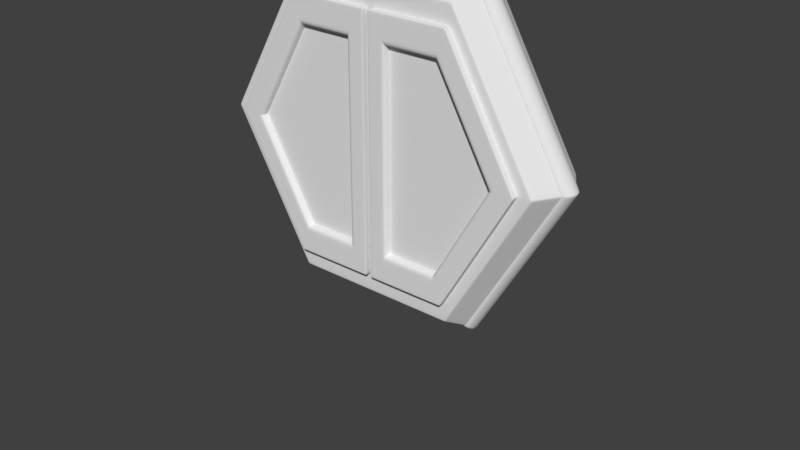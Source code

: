 # Source: Pickup.blend  (saved by Blender 2.78.0; exported with 4.5.12 LTS)
import bpy
from mathutils import Matrix  # noqa: F401  (used for matrix-valued properties, if any)

bpy.ops.wm.read_factory_settings(use_empty=True)
scene = bpy.context.scene
scene.name = 'Scene'

# ---- collections
col_collection_1 = bpy.data.collections.new('Collection 1'); scene.collection.children.link(col_collection_1)

# ---- world
world_world = bpy.data.worlds.new('World'); scene.world = world_world
world_world.color = (0.05088, 0.05088, 0.05088)
world_world.use_sun_shadow = False
world_world.sun_shadow_jitter_overblur = 0.0
world_world.cycles.sampling_method = 'MANUAL'

# ---- meshes
me_circle_002 = bpy.data.meshes.new('Circle.002')
me_circle_002.from_pydata([(1.167, -3.927e-09, 0.0131), (1.036, -0.124, 0.01163), (1.036, 0.124, 0.01163), (0.5924, 3.223e-08, 1.008), (0.5262, 0.124, 0.8953), (0.5262, -0.124, 0.8953), (0.5075, 0.124, 0.9034), (0.5075, -0.124, 0.9034), (0.5713, 3.206e-08, 1.017), (1.039, -0.124, -0.006294), (0.5216, -0.124, 0.9034), (1.043, -0.124, -6.921e-08), (0.5216, -0.124, -0.9034), (0.5216, 0.124, 0.9034), (1.043, 0.124, -6.921e-08), (0.5216, 0.124, -0.9034), (0.5872, 3.256e-08, 1.017), (0.5872, -4.403e-09, -1.017), (1.174, -4.403e-09, -7.443e-08), (5.96e-08, -0.124, 0.9034), (5.96e-08, 0.124, 0.9034), (0.0, 1.408e-08, 1.017), (0.0, -0.124, -0.9034), (0.0, 0.124, -0.9034), (5.96e-08, -2.288e-08, -1.017), (1.039, 0.124, -0.006294), (1.17, -4.403e-09, -0.007086), (0.5278, 0.124, -0.8925), (0.5278, -0.124, -0.8925), (0.5942, -4.403e-09, -1.005), (0.5091, -0.124, -0.9034), (0.5091, 0.124, -0.9034), (0.5732, -4.845e-09, -1.017)], [], [(10, 16, 8, 7), (1, 0, 3, 5), (19, 20, 6, 7), (11, 18, 0, 1), (10, 13, 4, 5), (11, 14, 25, 9), (29, 27, 25, 26), (18, 14, 2, 0), (5, 4, 2, 1), (32, 31, 15, 17), (3, 4, 13, 16), (0, 2, 4, 3), (26, 25, 14, 18), (9, 26, 18, 11), (12, 17, 29, 28), (17, 15, 27, 29), (5, 3, 16, 10), (30, 32, 17, 12), (7, 6, 13, 10), (1, 2, 14, 11), (28, 27, 15, 12), (9, 25, 27, 28), (16, 13, 6, 8), (7, 8, 21, 19), (8, 6, 20, 21), (30, 31, 23, 22), (28, 29, 26, 9), (12, 15, 31, 30), (22, 24, 32, 30), (24, 23, 31, 32)])
me_circle_002.polygons.foreach_set('use_smooth', [True] * 30)
me_circle_002.use_remesh_preserve_volume = False
me_circle_002.use_remesh_preserve_attributes = False
me_circle_002.use_mirror_vertex_groups = False
me_circle_002.update()
me_circle_001 = bpy.data.meshes.new('Circle.001')
me_circle_001.from_pydata([(0.01682, -0.24, -4.141e-05), (0.01682, -0.24, -0.754), (0.01682, -0.24, 0.7539), (0.4951, -0.24, -0.754), (0.9226, -0.24, -4.145e-05), (0.4951, -0.24, 0.7539), (0.4429, -0.24, 0.5841), (0.1257, -0.24, 0.5841), (0.1257, -0.24, -0.5839), (0.4429, -0.24, -0.5839), (0.1257, -0.24, 7.02e-05), (0.7741, -0.24, 7.017e-05), (0.1303, -0.24, 0.5841), (0.02378, -0.24, 0.7539), (0.4383, -0.24, 0.5841), (0.4881, -0.24, 0.7539), (0.4457, -0.24, 0.5793), (0.4986, -0.24, 0.7477), (0.7713, -0.24, 0.004993), (0.919, -0.24, 0.006314), (0.7702, -0.24, -0.006861), (0.9176, -0.24, -0.008989), (0.4472, -0.24, -0.5764), (0.5006, -0.24, -0.7443), (0.4346, -0.24, -0.5839), (0.4826, -0.24, -0.754), (0.1335, -0.24, -0.5839), (0.02861, -0.24, -0.754), (0.1257, -0.24, -0.573), (0.01682, -0.24, -0.7399), (0.1257, -0.24, 0.5825), (0.01682, -0.24, 0.7518), (0.1303, 0.24, 0.5841), (0.1257, 0.24, 0.5841), (0.4346, 0.24, -0.5839), (0.4429, 0.24, -0.5839), (0.4383, 0.24, 0.5841), (0.1257, 0.24, -0.573), (0.1257, 0.24, -0.5839), (0.4472, 0.24, -0.5764), (0.1257, 0.24, 0.5825), (0.4457, 0.24, 0.5793), (0.4429, 0.24, 0.5841), (0.02378, 0.24, 0.7539), (0.01682, 0.24, 0.7539), (0.4826, 0.24, -0.754), (0.4951, 0.24, -0.754), (0.01682, 0.24, -0.7399), (0.01682, 0.24, -0.754), (0.5006, 0.24, -0.7443), (0.01682, 0.24, 0.7518), (0.4986, 0.24, 0.7477), (0.4951, 0.24, 0.7539), (0.1257, 0.24, 7.02e-05), (0.01682, 0.24, -4.142e-05), (0.9226, 0.24, -4.146e-05), (0.7741, 0.24, 7.017e-05), (0.4881, 0.24, 0.7539), (0.7713, 0.24, 0.004993), (0.919, 0.24, 0.006314), (0.7702, 0.24, -0.006861), (0.9176, 0.24, -0.008989), (0.1335, 0.24, -0.5839), (0.02861, 0.24, -0.754), (0.9226, 0.2225, -4.146e-05), (0.9176, 0.2225, -0.008989), (0.02378, 0.2225, 0.7539), (0.4881, 0.2225, 0.7539), (0.01682, 0.2225, -4.142e-05), (0.01682, 0.2225, 0.7518), (0.01682, 0.2225, 0.7539), (0.5006, 0.2225, -0.7443), (0.4951, 0.2225, -0.754), (0.4826, 0.2225, -0.754), (0.4951, 0.2225, 0.7539), (0.01682, 0.2225, -0.754), (0.01682, 0.2225, -0.7399), (0.02861, 0.2225, -0.754), (0.4986, 0.2225, 0.7477), (0.919, 0.2225, 0.006314), (0.9176, -0.2262, -0.008989), (0.4881, -0.2262, 0.7539), (0.01682, -0.2262, 0.7518), (0.5006, -0.2262, -0.7443), (0.4826, -0.2262, -0.754), (0.4951, -0.2262, 0.7539), (0.01682, -0.2262, -0.7399), (0.02861, -0.2262, -0.754), (0.919, -0.2262, 0.006314), (0.9226, -0.2262, -4.145e-05), (0.02378, -0.2262, 0.7539), (0.01682, -0.2262, -4.141e-05), (0.01682, -0.2262, 0.7539), (0.4951, -0.2262, -0.754), (0.01682, -0.2262, -0.754), (0.4986, -0.2262, 0.7477), (0.1214, -0.24, 0.5907), (0.445, -0.24, 0.5907), (0.445, -0.24, -0.5906), (0.1214, -0.24, -0.5906), (0.1214, -0.24, 6.583e-05), (0.7799, -0.24, 6.58e-05), (0.1261, -0.24, 0.5907), (0.4403, -0.24, 0.5907), (0.4477, -0.24, 0.5859), (0.7771, -0.24, 0.005045), (0.776, -0.24, -0.006944), (0.4493, -0.24, -0.583), (0.4365, -0.24, -0.5906), (0.1294, -0.24, -0.5906), (0.1214, -0.24, -0.5796), (0.1214, -0.24, 0.5891), (0.4944, -0.24, 0.7516), (0.01826, -0.24, -0.7517), (0.01826, -0.24, -3.993e-05), (0.0252, -0.24, 0.7516), (0.4875, -0.24, 0.7516), (0.4979, -0.24, 0.7455), (0.9171, -0.24, 0.006297), (0.9156, -0.24, -0.008961), (0.4999, -0.24, -0.742), (0.4819, -0.24, -0.7517), (0.03, -0.24, -0.7517), (0.01826, -0.24, -0.7377), (0.01826, -0.24, 0.7496), (0.01826, -0.24, 0.7516), (0.4944, -0.24, -0.7517), (0.9207, -0.24, -3.997e-05)], [], [(115, 116, 15, 13), (125, 115, 13, 2), (116, 112, 5, 15), (122, 113, 1, 27), (123, 114, 0, 29), (120, 126, 3, 23), (124, 125, 2, 31), (118, 127, 4, 19), (112, 117, 17, 5), (117, 118, 19, 17), (127, 119, 21, 4), (119, 120, 23, 21), (126, 121, 25, 3), (121, 122, 27, 25), (113, 123, 29, 1), (114, 124, 31, 0), (32, 43, 57, 36), (33, 44, 43, 32), (36, 57, 52, 42), (62, 63, 48, 38), (37, 47, 54, 53), (39, 49, 46, 35), (40, 50, 44, 33), (58, 59, 55, 56), (42, 52, 51, 41), (41, 51, 59, 58), (56, 55, 61, 60), (60, 61, 49, 39), (35, 46, 45, 34), (34, 45, 63, 62), (38, 48, 47, 37), (53, 54, 50, 40), (22, 39, 35, 9), (65, 61, 55, 64), (10, 53, 40, 30), (30, 40, 33, 7), (67, 57, 43, 66), (69, 50, 54, 68), (6, 42, 41, 16), (20, 60, 39, 22), (66, 43, 44, 70), (71, 49, 61, 65), (14, 36, 42, 6), (73, 45, 46, 72), (74, 52, 57, 67), (76, 47, 48, 75), (24, 34, 62, 26), (72, 46, 49, 71), (77, 63, 45, 73), (16, 41, 58, 18), (70, 44, 50, 69), (79, 59, 51, 78), (78, 51, 52, 74), (26, 62, 38, 8), (75, 48, 63, 77), (7, 33, 32, 12), (18, 58, 56, 11), (9, 35, 34, 24), (64, 55, 59, 79), (28, 37, 53, 10), (12, 32, 36, 14), (68, 54, 47, 76), (8, 38, 37, 28), (11, 56, 60, 20), (91, 68, 76, 86), (89, 64, 79, 88), (94, 75, 77, 87), (95, 78, 74, 85), (88, 79, 78, 95), (92, 70, 69, 82), (87, 77, 73, 84), (93, 72, 71, 83), (86, 76, 75, 94), (85, 74, 67, 81), (84, 73, 72, 93), (83, 71, 65, 80), (90, 66, 70, 92), (82, 69, 68, 91), (81, 67, 66, 90), (80, 65, 64, 89), (21, 80, 89, 4), (15, 81, 90, 13), (31, 82, 91, 0), (13, 90, 92, 2), (23, 83, 80, 21), (25, 84, 93, 3), (5, 85, 81, 15), (29, 86, 94, 1), (3, 93, 83, 23), (27, 87, 84, 25), (2, 92, 82, 31), (19, 88, 95, 17), (17, 95, 85, 5), (1, 94, 87, 27), (4, 89, 88, 19), (0, 91, 86, 29), (10, 30, 111, 100), (8, 28, 110, 99), (24, 26, 109, 108), (9, 24, 108, 98), (20, 22, 107, 106), (11, 20, 106, 101), (16, 18, 105, 104), (6, 16, 104, 97), (18, 11, 101, 105), (30, 7, 96, 111), (22, 9, 98, 107), (28, 10, 100, 110), (26, 8, 99, 109), (14, 6, 97, 103), (7, 12, 102, 96), (12, 14, 103, 102), (100, 111, 124, 114), (99, 110, 123, 113), (108, 109, 122, 121), (98, 108, 121, 126), (106, 107, 120, 119), (101, 106, 119, 127), (104, 105, 118, 117), (97, 104, 117, 112), (105, 101, 127, 118), (111, 96, 125, 124), (107, 98, 126, 120), (110, 100, 114, 123), (109, 99, 113, 122), (103, 97, 112, 116), (96, 102, 115, 125), (102, 103, 116, 115)])
me_circle_001.polygons.foreach_set('use_smooth', [True] * 128)
me_circle_001.use_remesh_preserve_volume = False
me_circle_001.use_remesh_preserve_attributes = False
me_circle_001.use_mirror_vertex_groups = False
me_circle_001.update()
me_circle = bpy.data.meshes.new('Circle')
me_circle.from_pydata([(0.5, -0.2, 0.866), (1.0, -0.2, -6.755e-08), (0.5, -0.2, -0.866), (0.5, 0.2, 0.866), (1.0, 0.2, -6.755e-08), (0.5, 0.2, -0.866), (0.5629, 5.96e-08, 0.975), (0.5629, 0.0, -0.975), (1.126, 0.0, -7.256e-08), (0.0, 2.98e-08, 0.975), (5.96e-08, -2.98e-08, -0.975), (0.0, 0.2, -2.384e-08), (0.0, -0.2, -2.384e-08), (2.98e-08, 0.2, -0.866), (5.96e-08, 0.2, 0.866), (2.98e-08, -0.2, -0.866), (5.96e-08, -0.2, 0.866), (0.4911, -0.2, -0.866), (0.4911, 0.2, -0.866), (0.9822, -0.2, -6.678e-08), (0.9822, 0.2, -6.678e-08), (0.5529, 5.908e-08, 0.975), (0.5529, -5.295e-10, -0.975), (0.4911, -0.2, 0.866), (0.4911, 0.2, 0.866), (0.5616, -0.004362, 0.9726), (1.123, -0.004362, -7.245e-08), (0.5616, -0.004362, -0.9726), (0.0, -0.004362, -0.9726), (0.0, -0.004362, 0.9726), (0.5516, -0.004362, 0.9726), (0.5516, -0.004362, -0.9726), (0.5595, 0.01096, -0.969), (0.5595, 0.01096, 0.969), (1.119, 0.01096, -7.228e-08), (0.0, 0.01096, 0.969), (0.0, 0.01096, -0.969), (0.5495, 0.01096, 0.969), (0.5495, 0.01096, -0.969), (0.5033, -0.1894, 0.8718), (1.007, -0.1894, -6.782e-08), (0.0, -0.1894, -0.8718), (0.0, -0.1894, 0.8718), (0.4944, -0.1894, 0.8718), (0.4944, -0.1894, -0.8718), (0.5033, -0.1894, -0.8718), (0.502, 0.1936, -0.8695), (0.502, 0.1936, 0.8695), (1.004, 0.1936, -6.771e-08), (0.0, 0.1936, 0.8695), (0.0, 0.1936, -0.8695), (0.4931, 0.1936, 0.8695), (0.4931, 0.1936, -0.8695), (0.9936, -0.2, -0.01108), (0.9936, 0.2, -0.01108), (1.119, 0.0, -0.01248), (0.0, 0.2, -0.01108), (0.0, -0.2, -0.01108), (0.9759, -0.2, -0.01108), (0.9759, 0.2, -0.01108), (1.116, -0.004362, -0.01245), (1.112, 0.01096, -0.0124), (1.0, -0.1894, -0.01116), (0.9976, 0.1936, -0.01113), (0.9945, -0.2, 0.009484), (0.9945, 0.2, 0.009484), (1.12, 6.528e-10, 0.01068), (0.0, -0.2, 0.009484), (0.0, 0.2, 0.009484), (0.9769, 0.2, 0.009484), (0.9769, -0.2, 0.009484), (1.117, -0.004362, 0.01065), (1.113, 0.01096, 0.01061), (1.001, -0.1894, 0.009547), (0.9985, 0.1936, 0.009522), (0.5079, -0.2, 0.8523), (0.5079, 0.2, 0.8523), (0.0, -0.2, 0.8523), (0.4989, -0.2, 0.8523), (0.5705, -0.004362, 0.9572), (0.5684, 0.01096, 0.9536), (0.5113, -0.1894, 0.8579), (0.51, 0.1936, 0.8557), (0.5719, 5.866e-08, 0.9595), (0.0, 0.2, 0.8523), (0.4989, 0.2, 0.8523), (0.5682, 0.0, -0.9659), (0.0, -0.2, -0.8579), (0.4957, -0.2, -0.8579), (0.5047, -0.2, -0.8579), (0.5047, 0.2, -0.8579), (0.0, 0.2, -0.8579), (0.4957, 0.2, -0.8579), (0.5668, -0.004362, -0.9635), (0.5647, 0.01096, -0.9599), (0.5081, -0.1894, -0.8636), (0.5067, 0.1936, -0.8613)], [], [(52, 18, 5, 46), (82, 76, 3, 47), (63, 54, 4, 48), (70, 19, 1, 64), (69, 65, 4, 20), (60, 55, 8, 26), (79, 83, 6, 25), (31, 22, 7, 27), (59, 56, 11, 20), (51, 24, 14, 49), (58, 19, 12, 57), (30, 21, 9, 29), (25, 6, 21, 30), (53, 1, 19, 58), (47, 3, 24, 51), (54, 59, 20, 4), (28, 10, 22, 31), (68, 69, 20, 11), (67, 12, 19, 70), (50, 13, 18, 52), (41, 28, 31, 44), (39, 25, 30, 43), (43, 30, 29, 42), (44, 31, 27, 45), (81, 79, 25, 39), (62, 60, 26, 40), (10, 36, 38, 22), (6, 33, 37, 21), (21, 37, 35, 9), (55, 61, 34, 8), (83, 80, 33, 6), (22, 38, 32, 7), (53, 62, 40, 1), (75, 81, 39, 0), (17, 44, 45, 2), (23, 43, 42, 16), (0, 39, 43, 23), (15, 41, 44, 17), (36, 50, 52, 38), (33, 47, 51, 37), (37, 51, 49, 35), (61, 63, 48, 34), (80, 82, 47, 33), (38, 52, 46, 32), (94, 96, 63, 61), (89, 95, 62, 53), (86, 94, 61, 55), (95, 93, 60, 62), (90, 92, 59, 54), (89, 53, 58, 88), (88, 58, 57, 87), (92, 91, 56, 59), (93, 86, 55, 60), (96, 90, 54, 63), (34, 48, 74, 72), (1, 40, 73, 64), (8, 34, 72, 66), (40, 26, 71, 73), (77, 67, 70, 78), (84, 85, 69, 68), (26, 8, 66, 71), (85, 76, 65, 69), (78, 70, 64, 75), (48, 4, 65, 74), (23, 78, 75, 0), (24, 3, 76, 85), (14, 24, 85, 84), (16, 77, 78, 23), (72, 74, 82, 80), (64, 73, 81, 75), (66, 72, 80, 83), (73, 71, 79, 81), (71, 66, 83, 79), (74, 65, 76, 82), (46, 5, 90, 96), (27, 7, 86, 93), (18, 13, 91, 92), (17, 88, 87, 15), (2, 89, 88, 17), (5, 18, 92, 90), (45, 27, 93, 95), (7, 32, 94, 86), (2, 45, 95, 89), (32, 46, 96, 94)])
me_circle.polygons.foreach_set('use_smooth', [True] * 84)
_uv = me_circle.uv_layers.new(name='UVMap')
_uv.uv.foreach_set('vector', [0.03054, 0.7851, 0.02959, 0.786, 0.02959, 0.7821, 0.03054, 0.7813, 0.8677, 0.7728, 0.8685, 0.7716, 0.8696, 0.7783, 0.8688, 0.7795, 0.8058, 0.351, 0.8069, 0.3515, 0.8043, 0.3554, 0.8033, 0.3549, 0.006284, 0.3732, 0.004824, 0.3774, 0.0, 0.3774, 0.001487, 0.3732, 0.5368, 0.3732, 0.5416, 0.3732, 0.543, 0.3774, 0.5382, 0.3774, 0.5466, 0.5483, 0.5459, 0.5486, 0.543, 0.5442, 0.5438, 0.5439, 0.6158, 0.07641, 0.6153, 0.0756, 0.6165, 0.06803, 0.617, 0.06886, 0.02895, 0.9951, 0.02959, 0.9956, 0.02959, 1.0, 0.02895, 0.9994, 0.5365, 0.3822, 0.2715, 0.3822, 0.2715, 0.3774, 0.5382, 0.3774, 0.8711, 0.7806, 0.8719, 0.7794, 1.0, 0.8388, 0.9997, 0.8402, 0.00653, 0.3822, 0.004824, 0.3774, 0.2715, 0.3774, 0.2715, 0.3822, 0.6196, 0.06765, 0.6191, 0.06682, 0.7633, 0.0, 0.7635, 0.0009952, 0.617, 0.06886, 0.6165, 0.06803, 0.6191, 0.06682, 0.6196, 0.06765, 0.001737, 0.3822, 0.0, 0.3774, 0.004824, 0.3774, 0.00653, 0.3822, 0.8688, 0.7795, 0.8696, 0.7783, 0.8719, 0.7794, 0.8711, 0.7806, 0.5413, 0.3822, 0.5365, 0.3822, 0.5382, 0.3774, 0.543, 0.3774, 0.02895, 0.7547, 0.02959, 0.7547, 0.02959, 0.9956, 0.02895, 0.9951, 0.2715, 0.3732, 0.5368, 0.3732, 0.5382, 0.3774, 0.2715, 0.3774, 0.2715, 0.3732, 0.2715, 0.3774, 0.004824, 0.3774, 0.006284, 0.3732, 0.03054, 1.0, 0.02959, 1.0, 0.02959, 0.786, 0.03054, 0.7851, 0.001568, 0.7547, 0.02895, 0.7547, 0.02895, 0.9951, 0.001568, 0.9701, 0.6398, 0.104, 0.617, 0.06886, 0.6196, 0.06765, 0.6421, 0.103, 0.6421, 0.103, 0.6196, 0.06765, 0.7635, 0.0009952, 0.7711, 0.04321, 0.001568, 0.9701, 0.02895, 0.9951, 0.02895, 0.9994, 0.001568, 0.974, 0.6387, 0.1108, 0.6158, 0.07641, 0.617, 0.06886, 0.6398, 0.104, 0.5767, 0.5337, 0.5466, 0.5483, 0.5438, 0.5439, 0.5741, 0.5298, 0.05919, 1.0, 0.05756, 1.0, 0.05756, 0.7605, 0.05919, 0.7591, 0.8449, 0.8164, 0.8463, 0.8143, 0.8489, 0.8155, 0.8476, 0.8176, 0.8476, 0.8176, 0.8489, 0.8155, 0.9922, 0.8819, 0.9918, 0.8844, 0.7743, 0.3358, 0.7761, 0.3367, 0.7733, 0.341, 0.7715, 0.3402, 0.8438, 0.8088, 0.8451, 0.8068, 0.8463, 0.8143, 0.8449, 0.8164, 0.05919, 0.7591, 0.05756, 0.7605, 0.05756, 0.7562, 0.05919, 0.7547, 0.5784, 0.5329, 0.5767, 0.5337, 0.5741, 0.5298, 0.5759, 0.529, 0.64, 0.1128, 0.6387, 0.1108, 0.6398, 0.104, 0.6411, 0.1061, 1.618e-08, 0.9687, 0.001568, 0.9701, 0.001568, 0.974, 1.618e-08, 0.9726, 0.6434, 0.105, 0.6421, 0.103, 0.7711, 0.04321, 0.7715, 0.04563, 0.6411, 0.1061, 0.6398, 0.104, 0.6421, 0.103, 0.6434, 0.105, 0.0, 0.7547, 0.001568, 0.7547, 0.001568, 0.9701, 1.618e-08, 0.9687, 0.05756, 1.0, 0.03054, 1.0, 0.03054, 0.7851, 0.05756, 0.7605, 0.8463, 0.8143, 0.8688, 0.7795, 0.8711, 0.7806, 0.8489, 0.8155, 0.8489, 0.8155, 0.8711, 0.7806, 0.9997, 0.8402, 0.9922, 0.8819, 0.7761, 0.3367, 0.8058, 0.351, 0.8033, 0.3549, 0.7733, 0.341, 0.8451, 0.8068, 0.8677, 0.7728, 0.8688, 0.7795, 0.8463, 0.8143, 0.05756, 0.7605, 0.03054, 0.7851, 0.03054, 0.7813, 0.05756, 0.7562, 0.9902, 0.006094, 0.9979, 0.05439, 0.8058, 0.351, 0.7761, 0.3367, 0.7697, 0.8283, 0.7692, 0.8311, 0.5767, 0.5337, 0.5784, 0.5329, 0.9897, 0.003197, 0.9902, 0.006094, 0.7761, 0.3367, 0.7743, 0.3358, 0.7692, 0.8311, 0.7614, 0.88, 0.5466, 0.5483, 0.5767, 0.5337, 0.4086, 0.7512, 0.4061, 0.7512, 0.5365, 0.3822, 0.5413, 0.3822, 0.1345, 0.7512, 0.001737, 0.3822, 0.00653, 0.3822, 0.1369, 0.7512, 0.1369, 0.7512, 0.00653, 0.3822, 0.2715, 0.3822, 0.2715, 0.7512, 0.4061, 0.7512, 0.2715, 0.7512, 0.2715, 0.3822, 0.5365, 0.3822, 0.7614, 0.88, 0.7612, 0.8812, 0.5459, 0.5486, 0.5466, 0.5483, 0.9979, 0.05439, 0.9982, 0.05607, 0.8069, 0.3515, 0.8058, 0.351, 0.7733, 0.341, 0.8033, 0.3549, 0.804, 0.3595, 0.7741, 0.3462, 0.5759, 0.529, 0.5741, 0.5298, 0.5748, 0.5252, 0.5766, 0.5244, 0.7715, 0.3402, 0.7733, 0.341, 0.7741, 0.3462, 0.7723, 0.3454, 0.5741, 0.5298, 0.5438, 0.5439, 0.5446, 0.5387, 0.5748, 0.5252, 0.2715, 0.005995, 0.2715, 0.3732, 0.006284, 0.3732, 0.1361, 0.005995, 0.2715, 0.005995, 0.407, 0.005995, 0.5368, 0.3732, 0.2715, 0.3732, 0.5438, 0.5439, 0.543, 0.5442, 0.5438, 0.539, 0.5446, 0.5387, 0.407, 0.005995, 0.4094, 0.005995, 0.5416, 0.3732, 0.5368, 0.3732, 0.1361, 0.005995, 0.006284, 0.3732, 0.001487, 0.3732, 0.1336, 0.005995, 0.8033, 0.3549, 0.8043, 0.3554, 0.8051, 0.36, 0.804, 0.3595, 0.1382, 2.597e-08, 0.1361, 0.005995, 0.1336, 0.005995, 0.1358, 2.597e-08, 0.4049, 0.0, 0.4073, 0.0, 0.4094, 0.005995, 0.407, 0.005995, 0.2715, 5.194e-08, 0.4049, 0.0, 0.407, 0.005995, 0.2715, 0.005995, 0.2715, 0.0, 0.2715, 0.005995, 0.1361, 0.005995, 0.1382, 2.597e-08, 0.7741, 0.3462, 0.804, 0.3595, 0.8677, 0.7728, 0.8451, 0.8068, 0.5766, 0.5244, 0.5748, 0.5252, 0.6387, 0.1108, 0.64, 0.1128, 0.7723, 0.3454, 0.7741, 0.3462, 0.8451, 0.8068, 0.8438, 0.8088, 0.5748, 0.5252, 0.5446, 0.5387, 0.6158, 0.07641, 0.6387, 0.1108, 0.5446, 0.5387, 0.5438, 0.539, 0.6153, 0.0756, 0.6158, 0.07641, 0.804, 0.3595, 0.8051, 0.36, 0.8685, 0.7716, 0.8677, 0.7728, 0.9997, 0.05153, 1.0, 0.05323, 0.9982, 0.05607, 0.9979, 0.05439, 0.7635, 0.8832, 0.7633, 0.8844, 0.7612, 0.8812, 0.7614, 0.88, 0.4049, 0.7547, 0.2715, 0.7547, 0.2715, 0.7512, 0.4061, 0.7512, 0.1382, 0.7547, 0.1369, 0.7512, 0.2715, 0.7512, 0.2715, 0.7547, 0.1358, 0.7547, 0.1345, 0.7512, 0.1369, 0.7512, 0.1382, 0.7547, 0.4073, 0.7547, 0.4049, 0.7547, 0.4061, 0.7512, 0.4086, 0.7512, 0.7711, 0.834, 0.7635, 0.8832, 0.7614, 0.88, 0.7692, 0.8311, 0.9918, 0.0, 0.9922, 0.002916, 0.9902, 0.006094, 0.9897, 0.003197, 0.7715, 0.8312, 0.7711, 0.834, 0.7692, 0.8311, 0.7697, 0.8283, 0.9922, 0.002916, 0.9997, 0.05153, 0.9979, 0.05439, 0.9902, 0.006094])
me_circle.use_remesh_preserve_volume = False
me_circle.use_remesh_preserve_attributes = False
me_circle.use_mirror_vertex_groups = False
me_circle.update()

# ---- objects
ob_pickup_outertrim = bpy.data.objects.new('Pickup_OuterTrim', me_circle_002)
ob_pickup_innertrim = bpy.data.objects.new('Pickup_InnerTrim', me_circle_001)
ob_pickup = bpy.data.objects.new('Pickup', me_circle)

# ---- transforms, parenting, visibility, modifiers, constraints
ob_pickup_outertrim.location = (0.0, 0.0, 1.0)
ob_pickup_outertrim.hide_viewport = True
ob_pickup_outertrim.lineart.crease_threshold = 0.0
_m = ob_pickup_outertrim.modifiers.new('Subsurf', 'SUBSURF')
_m.uv_smooth = 'PRESERVE_CORNERS'
_m.quality = 2
_m.levels = 2
_m.show_only_control_edges = False
_m = ob_pickup_outertrim.modifiers.new('Mirror', 'MIRROR')
_m.use_clip = True
ob_pickup_innertrim.location = (0.0, 0.0, 1.0)
ob_pickup_innertrim.hide_viewport = True
ob_pickup_innertrim.lineart.crease_threshold = 0.0
_m = ob_pickup_innertrim.modifiers.new('Subsurf', 'SUBSURF')
_m.uv_smooth = 'PRESERVE_CORNERS'
_m.quality = 2
_m.levels = 2
_m.show_only_control_edges = False
_m = ob_pickup_innertrim.modifiers.new('Mirror', 'MIRROR')
_m.use_clip = True
ob_pickup.location = (0.0, 0.0, 1.0)
ob_pickup.lineart.crease_threshold = 0.0
_m = ob_pickup.modifiers.new('Subsurf', 'SUBSURF')
_m.uv_smooth = 'PRESERVE_CORNERS'
_m.quality = 2
_m.levels = 2
_m.show_only_control_edges = False
_m = ob_pickup.modifiers.new('Mirror', 'MIRROR')
_m.use_clip = True

# ---- collection membership
col_collection_1.objects.link(ob_pickup_outertrim)
col_collection_1.objects.link(ob_pickup_innertrim)
col_collection_1.objects.link(ob_pickup)

# ---- scene / render settings (as saved in the file)
scene.frame_start = 1; scene.frame_end = 250; scene.frame_set(1)
scene.render.engine = 'BLENDER_EEVEE_NEXT'
scene.render.resolution_percentage = 50
scene.render.dither_intensity = 0.0
scene.cycles.use_denoising = False
scene.cycles.samples = 128
scene.cycles.sampling_pattern = 'TABULATED_SOBOL'
scene.cycles.light_sampling_threshold = 0.0
scene.cycles.use_adaptive_sampling = False
scene.cycles.use_light_tree = False
scene.cycles.blur_glossy = 0.0
scene.cycles.sample_clamp_indirect = 0.0
scene.view_settings.view_transform = 'Standard'
bpy.context.view_layer.update()

# ---- added for rendering (the .blend has no active camera and no usable light): camera, sun
cam_auto = bpy.data.cameras.new('AutoCamera')
cam_auto.lens = 50.0
cam_auto.sensor_width = 36.0
cam_auto.clip_end = 1000.0
ob_auto_camera = bpy.data.objects.new('AutoCamera', cam_auto)
scene.collection.objects.link(ob_auto_camera)
ob_auto_camera.location = (3.543, -4.22019, 3.29175)
ob_auto_camera.rotation_euler = (1.09748, -7.21219e-08, 0.694738)
scene.camera = ob_auto_camera
light_auto_sun = bpy.data.lights.new('AutoSun', 'SUN')
light_auto_sun.energy = 3.0
light_auto_sun.angle = 0.0523599
ob_auto_sun = bpy.data.objects.new('AutoSun', light_auto_sun)
scene.collection.objects.link(ob_auto_sun)
ob_auto_sun.rotation_euler = (0.872665, 0.174533, 0.523599)
bpy.context.view_layer.update()
